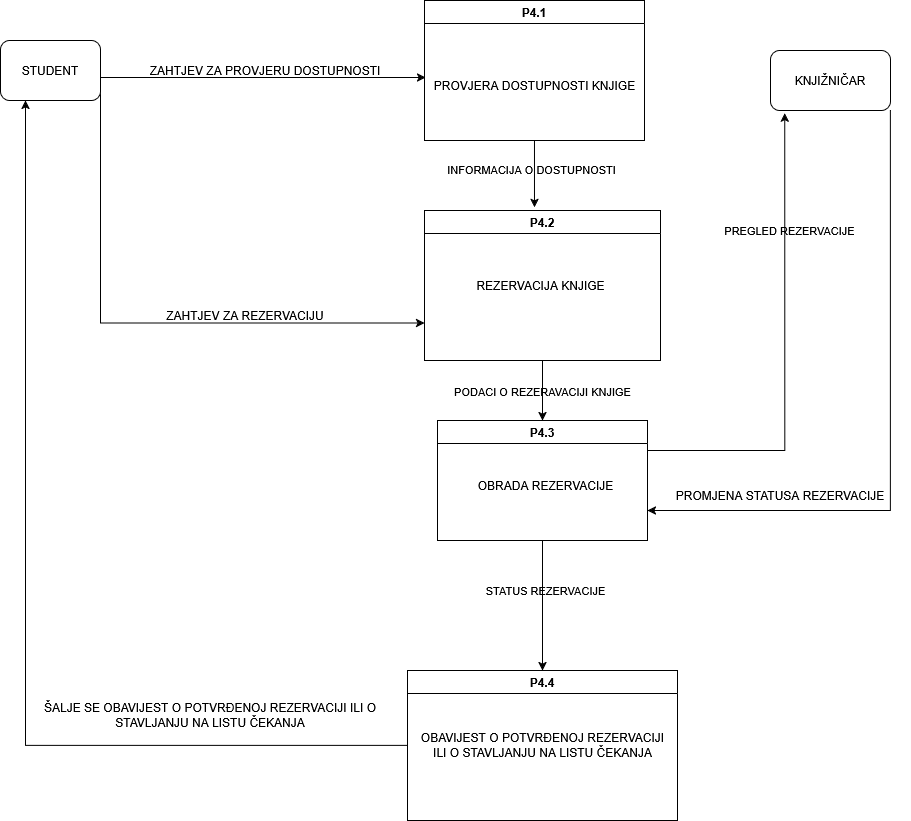

The diagram above was exported from draw.io. Its source (the exported page's mxGraphModel, read from the mxfile embedded in the PNG):
<mxGraphModel dx="2343" dy="923" grid="1" gridSize="10" guides="1" tooltips="1" connect="1" arrows="1" fold="1" page="1" pageScale="1" pageWidth="827" pageHeight="1169" background="#FFFFFF" math="0" shadow="0">
  <root>
    <mxCell id="0" />
    <mxCell id="1" parent="0" />
    <mxCell id="za0bsN0UPCFEmzYyC3yH-27" style="edgeStyle=orthogonalEdgeStyle;rounded=0;orthogonalLoop=1;jettySize=auto;html=1;exitX=1;exitY=0.75;exitDx=0;exitDy=0;entryX=0;entryY=0.75;entryDx=0;entryDy=0;" parent="1" source="za0bsN0UPCFEmzYyC3yH-7" target="za0bsN0UPCFEmzYyC3yH-8" edge="1">
      <mxGeometry relative="1" as="geometry">
        <Array as="points">
          <mxPoint x="-20" y="353" />
        </Array>
      </mxGeometry>
    </mxCell>
    <mxCell id="za0bsN0UPCFEmzYyC3yH-7" value="STUDENT" style="rounded=1;whiteSpace=wrap;html=1;" parent="1" vertex="1">
      <mxGeometry x="-120" y="70" width="100" height="60" as="geometry" />
    </mxCell>
    <mxCell id="za0bsN0UPCFEmzYyC3yH-20" style="edgeStyle=orthogonalEdgeStyle;rounded=0;orthogonalLoop=1;jettySize=auto;html=1;" parent="1" source="za0bsN0UPCFEmzYyC3yH-8" target="za0bsN0UPCFEmzYyC3yH-12" edge="1">
      <mxGeometry relative="1" as="geometry" />
    </mxCell>
    <mxCell id="za0bsN0UPCFEmzYyC3yH-31" value="&lt;span&gt;PODACI O REZERAVACIJI KNJIGE&lt;/span&gt;" style="edgeLabel;html=1;align=center;verticalAlign=middle;resizable=0;points=[];labelBackgroundColor=none;" parent="za0bsN0UPCFEmzYyC3yH-20" vertex="1" connectable="0">
      <mxGeometry y="-1" relative="1" as="geometry">
        <mxPoint as="offset" />
      </mxGeometry>
    </mxCell>
    <mxCell id="za0bsN0UPCFEmzYyC3yH-8" value="P4.2" style="swimlane;whiteSpace=wrap;html=1;startSize=23;" parent="1" vertex="1">
      <mxGeometry x="304" y="240" width="236" height="150" as="geometry" />
    </mxCell>
    <mxCell id="za0bsN0UPCFEmzYyC3yH-9" value="REZERVACIJA KNJIGE" style="text;html=1;align=center;verticalAlign=middle;resizable=0;points=[];autosize=1;strokeColor=none;fillColor=none;" parent="za0bsN0UPCFEmzYyC3yH-8" vertex="1">
      <mxGeometry x="41" y="60" width="150" height="30" as="geometry" />
    </mxCell>
    <mxCell id="za0bsN0UPCFEmzYyC3yH-10" value="P4.1" style="swimlane;whiteSpace=wrap;html=1;" parent="1" vertex="1">
      <mxGeometry x="304" y="30" width="220" height="140" as="geometry" />
    </mxCell>
    <mxCell id="za0bsN0UPCFEmzYyC3yH-11" value="PROVJERA DOSTUPNOSTI KNJIGE" style="text;html=1;align=center;verticalAlign=middle;resizable=0;points=[];autosize=1;strokeColor=none;fillColor=none;" parent="za0bsN0UPCFEmzYyC3yH-10" vertex="1">
      <mxGeometry y="70" width="220" height="30" as="geometry" />
    </mxCell>
    <mxCell id="za0bsN0UPCFEmzYyC3yH-21" style="edgeStyle=orthogonalEdgeStyle;rounded=0;orthogonalLoop=1;jettySize=auto;html=1;entryX=0.5;entryY=0;entryDx=0;entryDy=0;" parent="1" source="za0bsN0UPCFEmzYyC3yH-12" target="za0bsN0UPCFEmzYyC3yH-14" edge="1">
      <mxGeometry relative="1" as="geometry" />
    </mxCell>
    <mxCell id="za0bsN0UPCFEmzYyC3yH-37" value="STATUS REZERVACIJE" style="edgeLabel;html=1;align=center;verticalAlign=middle;resizable=0;points=[];labelBackgroundColor=none;" parent="za0bsN0UPCFEmzYyC3yH-21" vertex="1" connectable="0">
      <mxGeometry x="-0.2444" y="2" relative="1" as="geometry">
        <mxPoint as="offset" />
      </mxGeometry>
    </mxCell>
    <mxCell id="za0bsN0UPCFEmzYyC3yH-12" value="P4.3" style="swimlane;whiteSpace=wrap;html=1;" parent="1" vertex="1">
      <mxGeometry x="317" y="450" width="210" height="120" as="geometry" />
    </mxCell>
    <mxCell id="za0bsN0UPCFEmzYyC3yH-13" value="OBRADA REZERVACIJE" style="text;html=1;align=center;verticalAlign=middle;resizable=0;points=[];autosize=1;strokeColor=none;fillColor=none;" parent="za0bsN0UPCFEmzYyC3yH-12" vertex="1">
      <mxGeometry x="28" y="50" width="160" height="30" as="geometry" />
    </mxCell>
    <mxCell id="za0bsN0UPCFEmzYyC3yH-14" value="P4.4" style="swimlane;whiteSpace=wrap;html=1;" parent="1" vertex="1">
      <mxGeometry x="287" y="700" width="270" height="150" as="geometry" />
    </mxCell>
    <mxCell id="za0bsN0UPCFEmzYyC3yH-15" value="&lt;div&gt;OBAVIJEST O POTVRĐENOJ REZERVACIJI&lt;/div&gt;&lt;div&gt;ILI O STAVLJANJU NA LISTU ČEKANJA&lt;/div&gt;" style="text;html=1;align=center;verticalAlign=middle;resizable=0;points=[];autosize=1;strokeColor=none;fillColor=none;" parent="za0bsN0UPCFEmzYyC3yH-14" vertex="1">
      <mxGeometry y="55" width="270" height="40" as="geometry" />
    </mxCell>
    <mxCell id="za0bsN0UPCFEmzYyC3yH-18" style="edgeStyle=orthogonalEdgeStyle;rounded=0;orthogonalLoop=1;jettySize=auto;html=1;entryX=0.005;entryY=0.233;entryDx=0;entryDy=0;entryPerimeter=0;" parent="1" source="za0bsN0UPCFEmzYyC3yH-7" target="za0bsN0UPCFEmzYyC3yH-11" edge="1">
      <mxGeometry relative="1" as="geometry">
        <Array as="points">
          <mxPoint x="210" y="107" />
          <mxPoint x="210" y="107" />
        </Array>
      </mxGeometry>
    </mxCell>
    <mxCell id="za0bsN0UPCFEmzYyC3yH-19" style="edgeStyle=orthogonalEdgeStyle;rounded=0;orthogonalLoop=1;jettySize=auto;html=1;entryX=0.466;entryY=-0.021;entryDx=0;entryDy=0;entryPerimeter=0;" parent="1" source="za0bsN0UPCFEmzYyC3yH-10" target="za0bsN0UPCFEmzYyC3yH-8" edge="1">
      <mxGeometry relative="1" as="geometry" />
    </mxCell>
    <mxCell id="za0bsN0UPCFEmzYyC3yH-29" value="INFORMACIJA O DOSTUPNOSTI" style="edgeLabel;html=1;align=center;verticalAlign=middle;resizable=0;points=[];labelBackgroundColor=none;" parent="za0bsN0UPCFEmzYyC3yH-19" vertex="1" connectable="0">
      <mxGeometry x="-0.169" y="-3" relative="1" as="geometry">
        <mxPoint as="offset" />
      </mxGeometry>
    </mxCell>
    <mxCell id="za0bsN0UPCFEmzYyC3yH-51" style="edgeStyle=orthogonalEdgeStyle;rounded=0;orthogonalLoop=1;jettySize=auto;html=1;exitX=1;exitY=1;exitDx=0;exitDy=0;entryX=1;entryY=0.75;entryDx=0;entryDy=0;" parent="1" source="za0bsN0UPCFEmzYyC3yH-22" target="za0bsN0UPCFEmzYyC3yH-12" edge="1">
      <mxGeometry relative="1" as="geometry" />
    </mxCell>
    <mxCell id="za0bsN0UPCFEmzYyC3yH-22" value="KNJIŽNIČAR" style="rounded=1;whiteSpace=wrap;html=1;" parent="1" vertex="1">
      <mxGeometry x="650" y="80" width="120" height="60" as="geometry" />
    </mxCell>
    <mxCell id="za0bsN0UPCFEmzYyC3yH-23" value="ZAHTJEV ZA PROVJERU DOSTUPNOSTI" style="text;html=1;align=center;verticalAlign=middle;whiteSpace=wrap;rounded=0;" parent="1" vertex="1">
      <mxGeometry x="10" y="60" width="270" height="80" as="geometry" />
    </mxCell>
    <mxCell id="za0bsN0UPCFEmzYyC3yH-25" value="ZAHTJEV ZA REZERVACIJU" style="text;html=1;align=center;verticalAlign=middle;whiteSpace=wrap;rounded=0;" parent="1" vertex="1">
      <mxGeometry x="20" y="320" width="210" height="50" as="geometry" />
    </mxCell>
    <mxCell id="za0bsN0UPCFEmzYyC3yH-34" style="edgeStyle=orthogonalEdgeStyle;rounded=0;orthogonalLoop=1;jettySize=auto;html=1;entryX=0.25;entryY=1;entryDx=0;entryDy=0;" parent="1" source="za0bsN0UPCFEmzYyC3yH-15" target="za0bsN0UPCFEmzYyC3yH-7" edge="1">
      <mxGeometry relative="1" as="geometry" />
    </mxCell>
    <mxCell id="za0bsN0UPCFEmzYyC3yH-36" value="ŠALJE SE OBAVIJEST O POTVRĐENOJ REZERVACIJI ILI O STAVLJANJU NA LISTU ČEKANJA" style="text;html=1;align=center;verticalAlign=middle;whiteSpace=wrap;rounded=0;" parent="1" vertex="1">
      <mxGeometry x="-80" y="690" width="340" height="110" as="geometry" />
    </mxCell>
    <mxCell id="za0bsN0UPCFEmzYyC3yH-46" style="edgeStyle=orthogonalEdgeStyle;rounded=0;orthogonalLoop=1;jettySize=auto;html=1;exitX=1;exitY=0.25;exitDx=0;exitDy=0;entryX=0.119;entryY=1.044;entryDx=0;entryDy=0;entryPerimeter=0;" parent="1" source="za0bsN0UPCFEmzYyC3yH-12" target="za0bsN0UPCFEmzYyC3yH-22" edge="1">
      <mxGeometry relative="1" as="geometry" />
    </mxCell>
    <mxCell id="za0bsN0UPCFEmzYyC3yH-47" value="PREGLED REZERVACIJE" style="edgeLabel;html=1;align=center;verticalAlign=middle;resizable=0;points=[];labelBackgroundColor=none;" parent="za0bsN0UPCFEmzYyC3yH-46" vertex="1" connectable="0">
      <mxGeometry x="0.5097" y="-4" relative="1" as="geometry">
        <mxPoint as="offset" />
      </mxGeometry>
    </mxCell>
    <mxCell id="za0bsN0UPCFEmzYyC3yH-40" value="PROMJENA STATUSA REZERVACIJE" style="text;html=1;align=center;verticalAlign=middle;whiteSpace=wrap;rounded=0;" parent="1" vertex="1">
      <mxGeometry x="530" y="460" width="260" height="130" as="geometry" />
    </mxCell>
  </root>
</mxGraphModel>